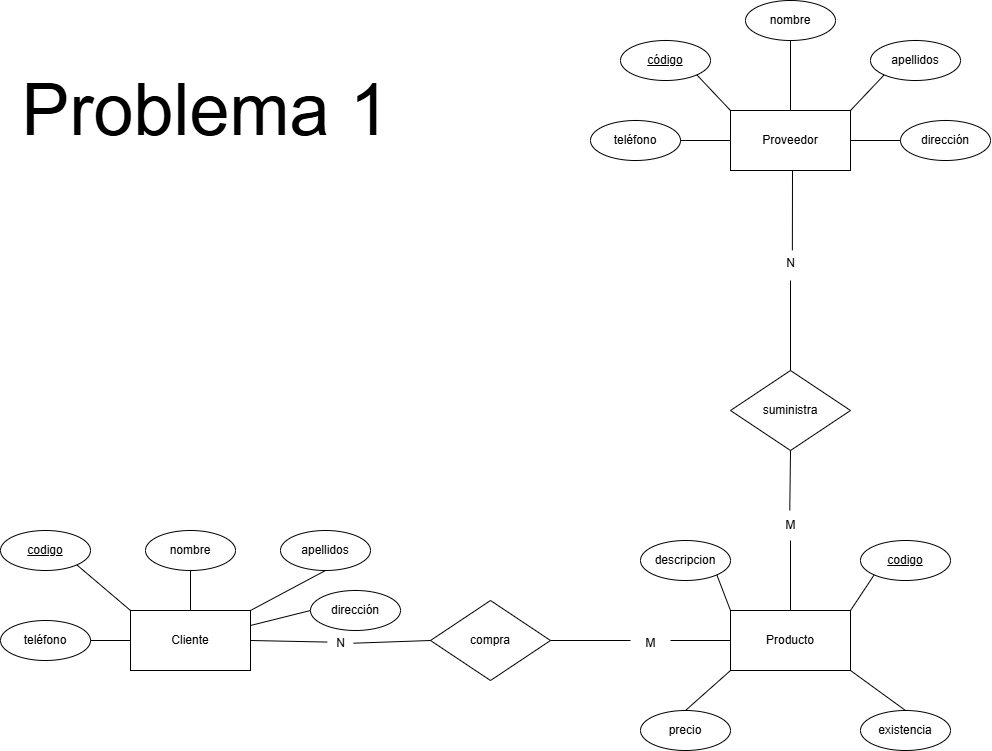

The diagram above was exported from draw.io. Its source (the exported page's mxGraphModel, read from the mxfile embedded in the PNG):
<mxGraphModel dx="1895" dy="1022" grid="1" gridSize="10" guides="1" tooltips="1" connect="1" arrows="1" fold="1" page="1" pageScale="1" pageWidth="1920" pageHeight="1080" background="none" math="0" shadow="0">
  <root>
    <mxCell id="0" />
    <mxCell id="1" parent="0" />
    <mxCell id="KWhKmpBjDMwouqO4laqM-1" value="Cliente" style="rounded=0;whiteSpace=wrap;html=1;" parent="1" vertex="1">
      <mxGeometry x="595" y="775" width="120" height="60" as="geometry" />
    </mxCell>
    <mxCell id="KWhKmpBjDMwouqO4laqM-2" value="&lt;u&gt;codigo&lt;/u&gt;" style="ellipse;whiteSpace=wrap;html=1;" parent="1" vertex="1">
      <mxGeometry x="465" y="695" width="90" height="40" as="geometry" />
    </mxCell>
    <mxCell id="KWhKmpBjDMwouqO4laqM-3" value="nombre" style="ellipse;whiteSpace=wrap;html=1;" parent="1" vertex="1">
      <mxGeometry x="610" y="695" width="90" height="40" as="geometry" />
    </mxCell>
    <mxCell id="KWhKmpBjDMwouqO4laqM-4" value="apellidos" style="ellipse;whiteSpace=wrap;html=1;" parent="1" vertex="1">
      <mxGeometry x="745" y="695" width="90" height="40" as="geometry" />
    </mxCell>
    <mxCell id="KWhKmpBjDMwouqO4laqM-5" value="dirección" style="ellipse;whiteSpace=wrap;html=1;" parent="1" vertex="1">
      <mxGeometry x="775" y="755" width="90" height="40" as="geometry" />
    </mxCell>
    <mxCell id="KWhKmpBjDMwouqO4laqM-6" value="teléfono" style="ellipse;whiteSpace=wrap;html=1;" parent="1" vertex="1">
      <mxGeometry x="465" y="785" width="90" height="40" as="geometry" />
    </mxCell>
    <mxCell id="KWhKmpBjDMwouqO4laqM-8" value="" style="endArrow=none;html=1;rounded=0;entryX=1;entryY=1;entryDx=0;entryDy=0;exitX=0;exitY=0;exitDx=0;exitDy=0;" parent="1" source="KWhKmpBjDMwouqO4laqM-1" target="KWhKmpBjDMwouqO4laqM-2" edge="1">
      <mxGeometry width="50" height="50" relative="1" as="geometry">
        <mxPoint x="775" y="835" as="sourcePoint" />
        <mxPoint x="825" y="785" as="targetPoint" />
      </mxGeometry>
    </mxCell>
    <mxCell id="KWhKmpBjDMwouqO4laqM-9" value="" style="endArrow=none;html=1;rounded=0;entryX=0.5;entryY=1;entryDx=0;entryDy=0;exitX=0.5;exitY=0;exitDx=0;exitDy=0;" parent="1" source="KWhKmpBjDMwouqO4laqM-1" target="KWhKmpBjDMwouqO4laqM-3" edge="1">
      <mxGeometry width="50" height="50" relative="1" as="geometry">
        <mxPoint x="775" y="835" as="sourcePoint" />
        <mxPoint x="825" y="785" as="targetPoint" />
      </mxGeometry>
    </mxCell>
    <mxCell id="KWhKmpBjDMwouqO4laqM-10" value="" style="endArrow=none;html=1;rounded=0;entryX=0.5;entryY=1;entryDx=0;entryDy=0;exitX=1;exitY=0;exitDx=0;exitDy=0;" parent="1" source="KWhKmpBjDMwouqO4laqM-1" target="KWhKmpBjDMwouqO4laqM-4" edge="1">
      <mxGeometry width="50" height="50" relative="1" as="geometry">
        <mxPoint x="775" y="835" as="sourcePoint" />
        <mxPoint x="825" y="785" as="targetPoint" />
      </mxGeometry>
    </mxCell>
    <mxCell id="KWhKmpBjDMwouqO4laqM-11" value="" style="endArrow=none;html=1;rounded=0;exitX=1;exitY=0.25;exitDx=0;exitDy=0;entryX=0;entryY=0.5;entryDx=0;entryDy=0;" parent="1" source="KWhKmpBjDMwouqO4laqM-1" target="KWhKmpBjDMwouqO4laqM-5" edge="1">
      <mxGeometry width="50" height="50" relative="1" as="geometry">
        <mxPoint x="775" y="835" as="sourcePoint" />
        <mxPoint x="825" y="785" as="targetPoint" />
      </mxGeometry>
    </mxCell>
    <mxCell id="KWhKmpBjDMwouqO4laqM-12" value="" style="endArrow=none;html=1;rounded=0;entryX=1;entryY=0.5;entryDx=0;entryDy=0;exitX=0;exitY=0.5;exitDx=0;exitDy=0;" parent="1" source="KWhKmpBjDMwouqO4laqM-1" target="KWhKmpBjDMwouqO4laqM-6" edge="1">
      <mxGeometry width="50" height="50" relative="1" as="geometry">
        <mxPoint x="775" y="835" as="sourcePoint" />
        <mxPoint x="825" y="785" as="targetPoint" />
      </mxGeometry>
    </mxCell>
    <mxCell id="KWhKmpBjDMwouqO4laqM-13" value="compra" style="rhombus;whiteSpace=wrap;html=1;" parent="1" vertex="1">
      <mxGeometry x="895" y="765" width="120" height="80" as="geometry" />
    </mxCell>
    <mxCell id="KWhKmpBjDMwouqO4laqM-16" value="" style="endArrow=none;html=1;rounded=0;exitX=1;exitY=0.5;exitDx=0;exitDy=0;entryX=0.057;entryY=0.452;entryDx=0;entryDy=0;entryPerimeter=0;" parent="1" source="KWhKmpBjDMwouqO4laqM-1" target="KWhKmpBjDMwouqO4laqM-17" edge="1">
      <mxGeometry width="50" height="50" relative="1" as="geometry">
        <mxPoint x="725" y="825" as="sourcePoint" />
        <mxPoint x="775" y="805" as="targetPoint" />
      </mxGeometry>
    </mxCell>
    <mxCell id="KWhKmpBjDMwouqO4laqM-17" value="N" style="text;html=1;align=center;verticalAlign=middle;resizable=0;points=[];autosize=1;strokeColor=none;fillColor=none;" parent="1" vertex="1">
      <mxGeometry x="790" y="793" width="30" height="30" as="geometry" />
    </mxCell>
    <mxCell id="KWhKmpBjDMwouqO4laqM-18" value="" style="endArrow=none;html=1;rounded=0;entryX=0;entryY=0.5;entryDx=0;entryDy=0;exitX=0.933;exitY=0.49;exitDx=0;exitDy=0;exitPerimeter=0;" parent="1" source="KWhKmpBjDMwouqO4laqM-17" target="KWhKmpBjDMwouqO4laqM-13" edge="1">
      <mxGeometry width="50" height="50" relative="1" as="geometry">
        <mxPoint x="725" y="825" as="sourcePoint" />
        <mxPoint x="775" y="775" as="targetPoint" />
      </mxGeometry>
    </mxCell>
    <mxCell id="KWhKmpBjDMwouqO4laqM-19" value="" style="endArrow=none;html=1;rounded=0;entryX=1;entryY=0.5;entryDx=0;entryDy=0;" parent="1" target="KWhKmpBjDMwouqO4laqM-13" edge="1">
      <mxGeometry width="50" height="50" relative="1" as="geometry">
        <mxPoint x="1095" y="805" as="sourcePoint" />
        <mxPoint x="775" y="775" as="targetPoint" />
      </mxGeometry>
    </mxCell>
    <mxCell id="KWhKmpBjDMwouqO4laqM-20" value="M" style="text;html=1;align=center;verticalAlign=middle;resizable=0;points=[];autosize=1;strokeColor=none;fillColor=none;" parent="1" vertex="1">
      <mxGeometry x="1100" y="793" width="30" height="30" as="geometry" />
    </mxCell>
    <mxCell id="KWhKmpBjDMwouqO4laqM-21" value="Producto" style="rounded=0;whiteSpace=wrap;html=1;" parent="1" vertex="1">
      <mxGeometry x="1195" y="775" width="120" height="60" as="geometry" />
    </mxCell>
    <mxCell id="KWhKmpBjDMwouqO4laqM-22" value="" style="endArrow=none;html=1;rounded=0;entryX=0;entryY=0.5;entryDx=0;entryDy=0;" parent="1" target="KWhKmpBjDMwouqO4laqM-21" edge="1">
      <mxGeometry width="50" height="50" relative="1" as="geometry">
        <mxPoint x="1135" y="805" as="sourcePoint" />
        <mxPoint x="775" y="775" as="targetPoint" />
      </mxGeometry>
    </mxCell>
    <mxCell id="KWhKmpBjDMwouqO4laqM-23" value="descripcion" style="ellipse;whiteSpace=wrap;html=1;" parent="1" vertex="1">
      <mxGeometry x="1105" y="705" width="90" height="40" as="geometry" />
    </mxCell>
    <mxCell id="KWhKmpBjDMwouqO4laqM-24" value="&lt;u&gt;codigo&lt;/u&gt;" style="ellipse;whiteSpace=wrap;html=1;" parent="1" vertex="1">
      <mxGeometry x="1325" y="705" width="90" height="40" as="geometry" />
    </mxCell>
    <mxCell id="KWhKmpBjDMwouqO4laqM-25" value="precio" style="ellipse;whiteSpace=wrap;html=1;" parent="1" vertex="1">
      <mxGeometry x="1105" y="875" width="90" height="40" as="geometry" />
    </mxCell>
    <mxCell id="KWhKmpBjDMwouqO4laqM-26" value="existencia" style="ellipse;whiteSpace=wrap;html=1;" parent="1" vertex="1">
      <mxGeometry x="1325" y="875" width="90" height="40" as="geometry" />
    </mxCell>
    <mxCell id="KWhKmpBjDMwouqO4laqM-27" value="" style="endArrow=none;html=1;rounded=0;entryX=1;entryY=1;entryDx=0;entryDy=0;exitX=0;exitY=0;exitDx=0;exitDy=0;" parent="1" source="KWhKmpBjDMwouqO4laqM-21" target="KWhKmpBjDMwouqO4laqM-23" edge="1">
      <mxGeometry width="50" height="50" relative="1" as="geometry">
        <mxPoint x="725" y="825" as="sourcePoint" />
        <mxPoint x="775" y="775" as="targetPoint" />
      </mxGeometry>
    </mxCell>
    <mxCell id="KWhKmpBjDMwouqO4laqM-28" value="" style="endArrow=none;html=1;rounded=0;entryX=0;entryY=1;entryDx=0;entryDy=0;exitX=1;exitY=0;exitDx=0;exitDy=0;" parent="1" source="KWhKmpBjDMwouqO4laqM-21" target="KWhKmpBjDMwouqO4laqM-24" edge="1">
      <mxGeometry width="50" height="50" relative="1" as="geometry">
        <mxPoint x="725" y="825" as="sourcePoint" />
        <mxPoint x="775" y="775" as="targetPoint" />
      </mxGeometry>
    </mxCell>
    <mxCell id="KWhKmpBjDMwouqO4laqM-29" value="" style="endArrow=none;html=1;rounded=0;entryX=0;entryY=1;entryDx=0;entryDy=0;exitX=0.5;exitY=0;exitDx=0;exitDy=0;" parent="1" source="KWhKmpBjDMwouqO4laqM-25" target="KWhKmpBjDMwouqO4laqM-21" edge="1">
      <mxGeometry width="50" height="50" relative="1" as="geometry">
        <mxPoint x="725" y="825" as="sourcePoint" />
        <mxPoint x="775" y="775" as="targetPoint" />
      </mxGeometry>
    </mxCell>
    <mxCell id="KWhKmpBjDMwouqO4laqM-30" value="" style="endArrow=none;html=1;rounded=0;entryX=0.5;entryY=0;entryDx=0;entryDy=0;exitX=1;exitY=1;exitDx=0;exitDy=0;" parent="1" source="KWhKmpBjDMwouqO4laqM-21" target="KWhKmpBjDMwouqO4laqM-26" edge="1">
      <mxGeometry width="50" height="50" relative="1" as="geometry">
        <mxPoint x="725" y="825" as="sourcePoint" />
        <mxPoint x="775" y="775" as="targetPoint" />
      </mxGeometry>
    </mxCell>
    <mxCell id="KWhKmpBjDMwouqO4laqM-31" value="" style="endArrow=none;html=1;rounded=0;entryX=0.5;entryY=0;entryDx=0;entryDy=0;" parent="1" target="KWhKmpBjDMwouqO4laqM-21" edge="1">
      <mxGeometry width="50" height="50" relative="1" as="geometry">
        <mxPoint x="1255" y="705" as="sourcePoint" />
        <mxPoint x="785" y="755" as="targetPoint" />
      </mxGeometry>
    </mxCell>
    <mxCell id="KWhKmpBjDMwouqO4laqM-33" value="M" style="text;html=1;align=center;verticalAlign=middle;resizable=0;points=[];autosize=1;strokeColor=none;fillColor=none;" parent="1" vertex="1">
      <mxGeometry x="1240" y="675" width="30" height="30" as="geometry" />
    </mxCell>
    <mxCell id="KWhKmpBjDMwouqO4laqM-35" value="suministra" style="rhombus;whiteSpace=wrap;html=1;" parent="1" vertex="1">
      <mxGeometry x="1195" y="535" width="120" height="80" as="geometry" />
    </mxCell>
    <mxCell id="KWhKmpBjDMwouqO4laqM-36" value="" style="endArrow=none;html=1;rounded=0;entryX=0.476;entryY=-0.005;entryDx=0;entryDy=0;entryPerimeter=0;exitX=0.5;exitY=1;exitDx=0;exitDy=0;" parent="1" source="KWhKmpBjDMwouqO4laqM-35" target="KWhKmpBjDMwouqO4laqM-33" edge="1">
      <mxGeometry width="50" height="50" relative="1" as="geometry">
        <mxPoint x="735" y="805" as="sourcePoint" />
        <mxPoint x="785" y="755" as="targetPoint" />
      </mxGeometry>
    </mxCell>
    <mxCell id="KWhKmpBjDMwouqO4laqM-37" value="" style="endArrow=none;html=1;rounded=0;entryX=0.5;entryY=0;entryDx=0;entryDy=0;" parent="1" target="KWhKmpBjDMwouqO4laqM-35" edge="1">
      <mxGeometry width="50" height="50" relative="1" as="geometry">
        <mxPoint x="1255" y="445" as="sourcePoint" />
        <mxPoint x="775" y="575" as="targetPoint" />
      </mxGeometry>
    </mxCell>
    <mxCell id="KWhKmpBjDMwouqO4laqM-38" value="N" style="text;html=1;align=center;verticalAlign=middle;resizable=0;points=[];autosize=1;strokeColor=none;fillColor=none;" parent="1" vertex="1">
      <mxGeometry x="1240" y="413" width="30" height="30" as="geometry" />
    </mxCell>
    <mxCell id="KWhKmpBjDMwouqO4laqM-39" value="" style="endArrow=none;html=1;rounded=0;entryX=0.562;entryY=0.062;entryDx=0;entryDy=0;entryPerimeter=0;" parent="1" target="KWhKmpBjDMwouqO4laqM-38" edge="1">
      <mxGeometry width="50" height="50" relative="1" as="geometry">
        <mxPoint x="1257" y="335" as="sourcePoint" />
        <mxPoint x="775" y="575" as="targetPoint" />
      </mxGeometry>
    </mxCell>
    <mxCell id="KWhKmpBjDMwouqO4laqM-40" value="Proveedor" style="rounded=0;whiteSpace=wrap;html=1;" parent="1" vertex="1">
      <mxGeometry x="1195" y="275" width="120" height="60" as="geometry" />
    </mxCell>
    <mxCell id="KWhKmpBjDMwouqO4laqM-41" value="teléfono" style="ellipse;whiteSpace=wrap;html=1;" parent="1" vertex="1">
      <mxGeometry x="1055" y="285" width="90" height="40" as="geometry" />
    </mxCell>
    <mxCell id="KWhKmpBjDMwouqO4laqM-42" value="&lt;u&gt;código&lt;/u&gt;" style="ellipse;whiteSpace=wrap;html=1;" parent="1" vertex="1">
      <mxGeometry x="1085" y="205" width="90" height="40" as="geometry" />
    </mxCell>
    <mxCell id="KWhKmpBjDMwouqO4laqM-43" value="nombre" style="ellipse;whiteSpace=wrap;html=1;" parent="1" vertex="1">
      <mxGeometry x="1210" y="165" width="90" height="40" as="geometry" />
    </mxCell>
    <mxCell id="KWhKmpBjDMwouqO4laqM-44" value="apellidos" style="ellipse;whiteSpace=wrap;html=1;" parent="1" vertex="1">
      <mxGeometry x="1335" y="205" width="90" height="40" as="geometry" />
    </mxCell>
    <mxCell id="KWhKmpBjDMwouqO4laqM-48" value="dirección" style="ellipse;whiteSpace=wrap;html=1;" parent="1" vertex="1">
      <mxGeometry x="1365" y="285" width="90" height="40" as="geometry" />
    </mxCell>
    <mxCell id="KWhKmpBjDMwouqO4laqM-49" value="" style="endArrow=none;html=1;rounded=0;entryX=1;entryY=0.5;entryDx=0;entryDy=0;exitX=0;exitY=0.5;exitDx=0;exitDy=0;" parent="1" source="KWhKmpBjDMwouqO4laqM-40" target="KWhKmpBjDMwouqO4laqM-41" edge="1">
      <mxGeometry width="50" height="50" relative="1" as="geometry">
        <mxPoint x="725" y="485" as="sourcePoint" />
        <mxPoint x="775" y="435" as="targetPoint" />
      </mxGeometry>
    </mxCell>
    <mxCell id="KWhKmpBjDMwouqO4laqM-50" value="" style="endArrow=none;html=1;rounded=0;entryX=1;entryY=1;entryDx=0;entryDy=0;exitX=0;exitY=0;exitDx=0;exitDy=0;" parent="1" source="KWhKmpBjDMwouqO4laqM-40" target="KWhKmpBjDMwouqO4laqM-42" edge="1">
      <mxGeometry width="50" height="50" relative="1" as="geometry">
        <mxPoint x="725" y="485" as="sourcePoint" />
        <mxPoint x="775" y="435" as="targetPoint" />
      </mxGeometry>
    </mxCell>
    <mxCell id="KWhKmpBjDMwouqO4laqM-51" value="" style="endArrow=none;html=1;rounded=0;entryX=0.5;entryY=1;entryDx=0;entryDy=0;exitX=0.5;exitY=0;exitDx=0;exitDy=0;" parent="1" source="KWhKmpBjDMwouqO4laqM-40" target="KWhKmpBjDMwouqO4laqM-43" edge="1">
      <mxGeometry width="50" height="50" relative="1" as="geometry">
        <mxPoint x="725" y="485" as="sourcePoint" />
        <mxPoint x="775" y="435" as="targetPoint" />
      </mxGeometry>
    </mxCell>
    <mxCell id="KWhKmpBjDMwouqO4laqM-52" value="" style="endArrow=none;html=1;rounded=0;entryX=0;entryY=1;entryDx=0;entryDy=0;exitX=1;exitY=0;exitDx=0;exitDy=0;" parent="1" source="KWhKmpBjDMwouqO4laqM-40" target="KWhKmpBjDMwouqO4laqM-44" edge="1">
      <mxGeometry width="50" height="50" relative="1" as="geometry">
        <mxPoint x="725" y="485" as="sourcePoint" />
        <mxPoint x="775" y="435" as="targetPoint" />
      </mxGeometry>
    </mxCell>
    <mxCell id="KWhKmpBjDMwouqO4laqM-53" value="" style="endArrow=none;html=1;rounded=0;entryX=0;entryY=0.5;entryDx=0;entryDy=0;exitX=1;exitY=0.5;exitDx=0;exitDy=0;" parent="1" source="KWhKmpBjDMwouqO4laqM-40" target="KWhKmpBjDMwouqO4laqM-48" edge="1">
      <mxGeometry width="50" height="50" relative="1" as="geometry">
        <mxPoint x="725" y="485" as="sourcePoint" />
        <mxPoint x="775" y="435" as="targetPoint" />
      </mxGeometry>
    </mxCell>
    <mxCell id="3bEJeKYFvndeUjKASo5R-1" value="&lt;font style=&quot;font-size: 72px;&quot;&gt;Problema 1&lt;/font&gt;" style="text;html=1;align=center;verticalAlign=middle;resizable=0;points=[];autosize=1;strokeColor=none;fillColor=none;" parent="1" vertex="1">
      <mxGeometry x="475" y="225" width="390" height="100" as="geometry" />
    </mxCell>
  </root>
</mxGraphModel>